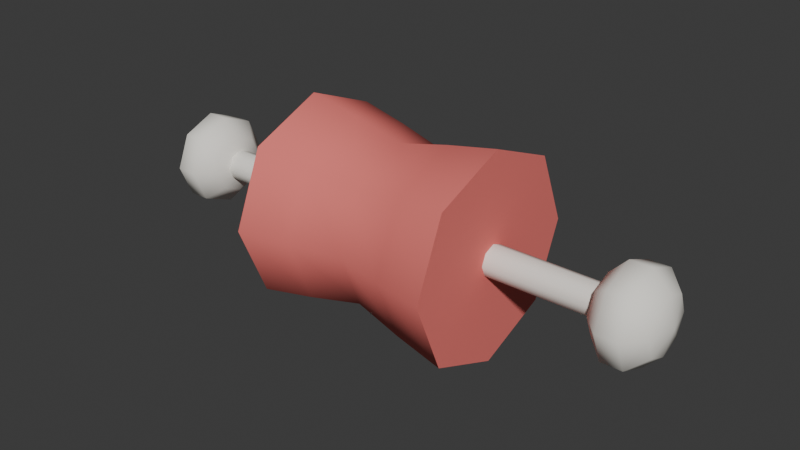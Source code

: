 # Source: meat.blend  (saved by Blender 5.1.30; exported with 4.5.12 LTS)
import bpy
from mathutils import Matrix  # noqa: F401  (used for matrix-valued properties, if any)

bpy.ops.wm.read_factory_settings(use_empty=True)
scene = bpy.context.scene
scene.name = 'Scene'

# ---- collections
col_collection = bpy.data.collections.new('Collection'); scene.collection.children.link(col_collection)

# ---- materials (node trees are filled in below, after node groups)
mat_mat_meat = bpy.data.materials.new('Mat_Meat')
mat_mat_bone = bpy.data.materials.new('Mat_Bone')

# ---- material node trees
mat_mat_meat.use_nodes = True; mat_mat_meat.node_tree.nodes.clear()
_N = mat_mat_meat.node_tree.nodes; _L = mat_mat_meat.node_tree.links
n0 = _N.new('ShaderNodeBsdfPrincipled'); n0.name = 'Principled BSDF'; n0.location = (-200, 100)
n0.inputs[0].default_value = (0.85, 0.2, 0.18, 1.0)
n0.inputs[2].default_value = 0.8
n0.inputs[13].default_value = 0.1
n1 = _N.new('ShaderNodeOutputMaterial'); n1.name = 'Material Output'; n1.location = (200, 100)
_L.new(n0.outputs[0], n1.inputs[0])
n1.is_active_output = True
mat_mat_bone.use_nodes = True; mat_mat_bone.node_tree.nodes.clear()
_N = mat_mat_bone.node_tree.nodes; _L = mat_mat_bone.node_tree.links
n0 = _N.new('ShaderNodeBsdfPrincipled'); n0.name = 'Principled BSDF'; n0.location = (-200, 100)
n0.inputs[0].default_value = (0.92, 0.89, 0.82, 1.0)
n0.inputs[2].default_value = 0.8
n0.inputs[13].default_value = 0.1
n1 = _N.new('ShaderNodeOutputMaterial'); n1.name = 'Material Output'; n1.location = (200, 100)
_L.new(n0.outputs[0], n1.inputs[0])
n1.is_active_output = True

# ---- world
world_world = bpy.data.worlds.new('World'); scene.world = world_world
world_world.use_nodes = True; world_world.node_tree.nodes.clear()
_N = world_world.node_tree.nodes; _L = world_world.node_tree.links
n0 = _N.new('ShaderNodeOutputWorld'); n0.name = 'World Output'; n0.location = (200, 100)
n1 = _N.new('ShaderNodeBackground'); n1.name = 'Background'; n1.location = (-200, 100)
n1.inputs[0].default_value = (0.05088, 0.05088, 0.05088, 1.0)
_L.new(n1.outputs[0], n0.inputs[0])
n0.is_active_output = True
world_world.color = (0.05088, 0.05088, 0.05088)
world_world.sun_shadow_jitter_overblur = 0.0

# ---- meshes
me_meat = bpy.data.meshes.new('Meat')
me_meat.from_pydata([(-0.3, 0.3, 0.0), (-0.3, 0.2121, 0.2121), (-0.3, 1.837e-17, 0.3), (-0.3, -0.2121, 0.2121), (-0.3, -0.3, 3.674e-17), (-0.3, -0.2121, -0.2121), (-0.3, -5.511e-17, -0.3), (-0.3, 0.2121, -0.2121), (-0.15, 0.27, 0.0), (-0.15, 0.1909, 0.1909), (-0.15, 1.653e-17, 0.27), (-0.15, -0.1909, 0.1909), (-0.15, -0.27, 3.307e-17), (-0.15, -0.1909, -0.1909), (-0.15, -4.96e-17, -0.27), (-0.15, 0.1909, -0.1909), (0.0, 0.234, 0.0), (0.0, 0.1655, 0.1655), (0.0, 1.433e-17, 0.234), (0.0, -0.1655, 0.1655), (0.0, -0.234, 2.866e-17), (0.0, -0.1655, -0.1655), (0.0, -4.299e-17, -0.234), (0.0, 0.1655, -0.1655), (0.15, 0.27, 0.0), (0.15, 0.1909, 0.1909), (0.15, 1.653e-17, 0.27), (0.15, -0.1909, 0.1909), (0.15, -0.27, 3.307e-17), (0.15, -0.1909, -0.1909), (0.15, -4.96e-17, -0.27), (0.15, 0.1909, -0.1909), (0.3, 0.3, 0.0), (0.3, 0.2121, 0.2121), (0.3, 1.837e-17, 0.3), (0.3, -0.2121, 0.2121), (0.3, -0.3, 3.674e-17), (0.3, -0.2121, -0.2121), (0.3, -5.511e-17, -0.3), (0.3, 0.2121, -0.2121), (0.3, 0.0, 0.0), (-0.3, 0.0, 0.0), (-0.7, 0.045, 0.0), (-0.7, 0.03182, 0.03182), (-0.7, 2.755e-18, 0.045), (-0.7, -0.03182, 0.03182), (-0.7, -0.045, 5.511e-18), (-0.7, -0.03182, -0.03182), (-0.7, -8.266e-18, -0.045), (-0.7, 0.03182, -0.03182), (0.0, 0.045, 0.0), (0.0, 0.03182, 0.03182), (0.0, 2.755e-18, 0.045), (0.0, -0.03182, 0.03182), (0.0, -0.045, 5.511e-18), (0.0, -0.03182, -0.03182), (0.0, -8.266e-18, -0.045), (0.0, 0.03182, -0.03182), (0.7, 0.045, 0.0), (0.7, 0.03182, 0.03182), (0.7, 2.755e-18, 0.045), (0.7, -0.03182, 0.03182), (0.7, -0.045, 5.511e-18), (0.7, -0.03182, -0.03182), (0.7, -8.266e-18, -0.045), (0.7, 0.03182, -0.03182), (0.798, 0.0, 0.0), (0.7793, 0.08229, 0.0), (0.7793, 0.05819, 0.05819), (0.7793, 5.039e-18, 0.08229), (0.7793, -0.05819, 0.05819), (0.7793, -0.08229, 1.008e-17), (0.7793, -0.05819, -0.05819), (0.7793, -1.512e-17, -0.08229), (0.7793, 0.05819, -0.05819), (0.7303, 0.1331, 0.0), (0.7303, 0.09415, 0.09415), (0.7303, 8.153e-18, 0.1331), (0.7303, -0.09415, 0.09415), (0.7303, -0.1331, 1.631e-17), (0.7303, -0.09415, -0.09415), (0.7303, -2.446e-17, -0.1331), (0.7303, 0.09415, -0.09415), (0.6697, 0.1331, 0.0), (0.6697, 0.09415, 0.09415), (0.6697, 8.153e-18, 0.1331), (0.6697, -0.09415, 0.09415), (0.6697, -0.1331, 1.631e-17), (0.6697, -0.09415, -0.09415), (0.6697, -2.446e-17, -0.1331), (0.6697, 0.09415, -0.09415), (0.6207, 0.08229, 0.0), (0.6207, 0.05819, 0.05819), (0.6207, 5.039e-18, 0.08229), (0.6207, -0.05819, 0.05819), (0.6207, -0.08229, 1.008e-17), (0.6207, -0.05819, -0.05819), (0.6207, -1.512e-17, -0.08229), (0.6207, 0.05819, -0.05819), (0.602, 0.0, 0.0), (-0.602, 0.0, 0.0), (-0.6207, 0.08229, 0.0), (-0.6207, 0.05819, 0.05819), (-0.6207, 5.039e-18, 0.08229), (-0.6207, -0.05819, 0.05819), (-0.6207, -0.08229, 1.008e-17), (-0.6207, -0.05819, -0.05819), (-0.6207, -1.512e-17, -0.08229), (-0.6207, 0.05819, -0.05819), (-0.6697, 0.1331, 0.0), (-0.6697, 0.09415, 0.09415), (-0.6697, 8.153e-18, 0.1331), (-0.6697, -0.09415, 0.09415), (-0.6697, -0.1331, 1.631e-17), (-0.6697, -0.09415, -0.09415), (-0.6697, -2.446e-17, -0.1331), (-0.6697, 0.09415, -0.09415), (-0.7303, 0.1331, 0.0), (-0.7303, 0.09415, 0.09415), (-0.7303, 8.153e-18, 0.1331), (-0.7303, -0.09415, 0.09415), (-0.7303, -0.1331, 1.631e-17), (-0.7303, -0.09415, -0.09415), (-0.7303, -2.446e-17, -0.1331), (-0.7303, 0.09415, -0.09415), (-0.7793, 0.08229, 0.0), (-0.7793, 0.05819, 0.05819), (-0.7793, 5.039e-18, 0.08229), (-0.7793, -0.05819, 0.05819), (-0.7793, -0.08229, 1.008e-17), (-0.7793, -0.05819, -0.05819), (-0.7793, -1.512e-17, -0.08229), (-0.7793, 0.05819, -0.05819), (-0.798, 0.0, 0.0)], [], [(0, 1, 9, 8), (1, 2, 10, 9), (2, 3, 11, 10), (3, 4, 12, 11), (4, 5, 13, 12), (5, 6, 14, 13), (6, 7, 15, 14), (7, 0, 8, 15), (8, 9, 17, 16), (9, 10, 18, 17), (10, 11, 19, 18), (11, 12, 20, 19), (12, 13, 21, 20), (13, 14, 22, 21), (14, 15, 23, 22), (15, 8, 16, 23), (16, 17, 25, 24), (17, 18, 26, 25), (18, 19, 27, 26), (19, 20, 28, 27), (20, 21, 29, 28), (21, 22, 30, 29), (22, 23, 31, 30), (23, 16, 24, 31), (24, 25, 33, 32), (25, 26, 34, 33), (26, 27, 35, 34), (27, 28, 36, 35), (28, 29, 37, 36), (29, 30, 38, 37), (30, 31, 39, 38), (31, 24, 32, 39), (32, 33, 40), (33, 34, 40), (34, 35, 40), (35, 36, 40), (36, 37, 40), (37, 38, 40), (38, 39, 40), (39, 32, 40), (1, 0, 41), (2, 1, 41), (3, 2, 41), (4, 3, 41), (5, 4, 41), (6, 5, 41), (7, 6, 41), (0, 7, 41), (42, 43, 51, 50), (43, 44, 52, 51), (44, 45, 53, 52), (45, 46, 54, 53), (46, 47, 55, 54), (47, 48, 56, 55), (48, 49, 57, 56), (49, 42, 50, 57), (50, 51, 59, 58), (51, 52, 60, 59), (52, 53, 61, 60), (53, 54, 62, 61), (54, 55, 63, 62), (55, 56, 64, 63), (56, 57, 65, 64), (57, 50, 58, 65), (66, 67, 68), (66, 68, 69), (66, 69, 70), (66, 70, 71), (66, 71, 72), (66, 72, 73), (66, 73, 74), (66, 74, 67), (67, 75, 76, 68), (68, 76, 77, 69), (69, 77, 78, 70), (70, 78, 79, 71), (71, 79, 80, 72), (72, 80, 81, 73), (73, 81, 82, 74), (74, 82, 75, 67), (75, 83, 84, 76), (76, 84, 85, 77), (77, 85, 86, 78), (78, 86, 87, 79), (79, 87, 88, 80), (80, 88, 89, 81), (81, 89, 90, 82), (82, 90, 83, 75), (83, 91, 92, 84), (84, 92, 93, 85), (85, 93, 94, 86), (86, 94, 95, 87), (87, 95, 96, 88), (88, 96, 97, 89), (89, 97, 98, 90), (90, 98, 91, 83), (92, 91, 99), (93, 92, 99), (94, 93, 99), (95, 94, 99), (96, 95, 99), (97, 96, 99), (98, 97, 99), (91, 98, 99), (100, 101, 102), (100, 102, 103), (100, 103, 104), (100, 104, 105), (100, 105, 106), (100, 106, 107), (100, 107, 108), (100, 108, 101), (101, 109, 110, 102), (102, 110, 111, 103), (103, 111, 112, 104), (104, 112, 113, 105), (105, 113, 114, 106), (106, 114, 115, 107), (107, 115, 116, 108), (108, 116, 109, 101), (109, 117, 118, 110), (110, 118, 119, 111), (111, 119, 120, 112), (112, 120, 121, 113), (113, 121, 122, 114), (114, 122, 123, 115), (115, 123, 124, 116), (116, 124, 117, 109), (117, 125, 126, 118), (118, 126, 127, 119), (119, 127, 128, 120), (120, 128, 129, 121), (121, 129, 130, 122), (122, 130, 131, 123), (123, 131, 132, 124), (124, 132, 125, 117), (126, 125, 133), (127, 126, 133), (128, 127, 133), (129, 128, 133), (130, 129, 133), (131, 130, 133), (132, 131, 133), (125, 132, 133)])
me_meat.polygons.foreach_set('use_smooth', [True] * 144)
me_meat.polygons.foreach_set('material_index', [0, 0, 0, 0, 0, 0, 0, 0, 0, 0, 0, 0, 0, 0, 0, 0, 0, 0, 0, 0, 0, 0, 0, 0, 0, 0, 0, 0, 0, 0, 0, 0, 0, 0, 0, 0, 0, 0, 0, 0, 0, 0, 0, 0, 0, 0, 0, 0, 1, 1, 1, 1, 1, 1, 1, 1, 1, 1, 1, 1, 1, 1, 1, 1, 1, 1, 1, 1, 1, 1, 1, 1, 1, 1, 1, 1, 1, 1, 1, 1, 1, 1, 1, 1, 1, 1, 1, 1, 1, 1, 1, 1, 1, 1, 1, 1, 1, 1, 1, 1, 1, 1, 1, 1, 1, 1, 1, 1, 1, 1, 1, 1, 1, 1, 1, 1, 1, 1, 1, 1, 1, 1, 1, 1, 1, 1, 1, 1, 1, 1, 1, 1, 1, 1, 1, 1, 1, 1, 1, 1, 1, 1, 1, 1])
me_meat.materials.append(mat_mat_meat)
me_meat.materials.append(mat_mat_bone)
me_meat.update()

# ---- objects
ob_meat = bpy.data.objects.new('Meat', me_meat)

# ---- transforms, parenting, visibility, modifiers, constraints
ob_meat.location = (0.0, 0.0, 0.0)
_m = ob_meat.modifiers.new('EdgeSplit', 'EDGE_SPLIT')
_m.split_angle = 1.047

# ---- collection membership
col_collection.objects.link(ob_meat)

# ---- scene / render settings (as saved in the file)
scene.frame_start = 1; scene.frame_end = 250; scene.frame_set(1)
scene.render.engine = 'BLENDER_EEVEE_NEXT'
scene.render.bake_bias = 0.0
scene.render.bake_samples = 0
scene.cycles.sampling_pattern = 'TABULATED_SOBOL'
scene.eevee.use_volume_custom_range = False
bpy.context.view_layer.update()

# ---- added for rendering (the .blend has no active camera and no usable light): camera, sun
cam_auto = bpy.data.cameras.new('AutoCamera')
cam_auto.lens = 50.0
cam_auto.sensor_width = 36.0
cam_auto.clip_end = 1000.0
ob_auto_camera = bpy.data.objects.new('AutoCamera', cam_auto)
scene.collection.objects.link(ob_auto_camera)
ob_auto_camera.location = (1.67238, -2.00686, 1.33791)
ob_auto_camera.rotation_euler = (1.09748, -7.21219e-08, 0.694738)
scene.camera = ob_auto_camera
light_auto_sun = bpy.data.lights.new('AutoSun', 'SUN')
light_auto_sun.energy = 3.0
light_auto_sun.angle = 0.0523599
ob_auto_sun = bpy.data.objects.new('AutoSun', light_auto_sun)
scene.collection.objects.link(ob_auto_sun)
ob_auto_sun.rotation_euler = (0.872665, 0.174533, 0.523599)
bpy.context.view_layer.update()
